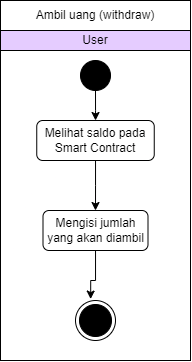

The diagram above was exported from draw.io. Its source (the exported page's mxGraphModel, read from the mxfile embedded in the PNG):
<mxGraphModel dx="716" dy="384" grid="1" gridSize="10" guides="1" tooltips="1" connect="1" arrows="1" fold="1" page="1" pageScale="1" pageWidth="850" pageHeight="1100" math="0" shadow="0">
  <root>
    <mxCell id="0" />
    <mxCell id="1" parent="0" />
    <mxCell id="PNKrhCNIiWopvaQ81mli-1" value="" style="rounded=0;whiteSpace=wrap;html=1;" parent="1" vertex="1">
      <mxGeometry x="220" y="30" width="190" height="360" as="geometry" />
    </mxCell>
    <mxCell id="PNKrhCNIiWopvaQ81mli-9" style="edgeStyle=orthogonalEdgeStyle;rounded=0;orthogonalLoop=1;jettySize=auto;html=1;" parent="1" source="PNKrhCNIiWopvaQ81mli-3" target="PNKrhCNIiWopvaQ81mli-6" edge="1">
      <mxGeometry relative="1" as="geometry" />
    </mxCell>
    <mxCell id="PNKrhCNIiWopvaQ81mli-3" value="" style="ellipse;whiteSpace=wrap;html=1;aspect=fixed;fillColor=#000000;" parent="1" vertex="1">
      <mxGeometry x="300" y="90" width="30" height="30" as="geometry" />
    </mxCell>
    <mxCell id="PNKrhCNIiWopvaQ81mli-4" value="Ambil uang (withdraw)" style="text;html=1;strokeColor=none;fillColor=none;align=center;verticalAlign=middle;whiteSpace=wrap;rounded=0;" parent="1" vertex="1">
      <mxGeometry x="225" y="30" width="180" height="30" as="geometry" />
    </mxCell>
    <mxCell id="pnvPlJ4RDI_kt7WuAJcw-2" style="edgeStyle=orthogonalEdgeStyle;rounded=0;orthogonalLoop=1;jettySize=auto;html=1;entryX=0.5;entryY=0;entryDx=0;entryDy=0;" edge="1" parent="1" source="PNKrhCNIiWopvaQ81mli-6" target="PNKrhCNIiWopvaQ81mli-12">
      <mxGeometry relative="1" as="geometry" />
    </mxCell>
    <mxCell id="PNKrhCNIiWopvaQ81mli-6" value="Melihat saldo pada Smart Contract" style="rounded=1;whiteSpace=wrap;html=1;fillColor=#FFFFFF;" parent="1" vertex="1">
      <mxGeometry x="256.25" y="150" width="117.5" height="40" as="geometry" />
    </mxCell>
    <mxCell id="PNKrhCNIiWopvaQ81mli-7" value="User" style="rounded=0;whiteSpace=wrap;html=1;fillColor=#E5CCFF;" parent="1" vertex="1">
      <mxGeometry x="220" y="60" width="190" height="20" as="geometry" />
    </mxCell>
    <mxCell id="PNKrhCNIiWopvaQ81mli-14" style="edgeStyle=orthogonalEdgeStyle;rounded=0;orthogonalLoop=1;jettySize=auto;html=1;entryX=0.5;entryY=0;entryDx=0;entryDy=0;" parent="1" target="PNKrhCNIiWopvaQ81mli-12" edge="1">
      <mxGeometry relative="1" as="geometry">
        <mxPoint x="315.0344827586207" y="260" as="sourcePoint" />
      </mxGeometry>
    </mxCell>
    <mxCell id="pnvPlJ4RDI_kt7WuAJcw-5" style="edgeStyle=orthogonalEdgeStyle;rounded=0;orthogonalLoop=1;jettySize=auto;html=1;entryX=0.379;entryY=-0.036;entryDx=0;entryDy=0;entryPerimeter=0;" edge="1" parent="1" source="PNKrhCNIiWopvaQ81mli-12" target="pnvPlJ4RDI_kt7WuAJcw-1">
      <mxGeometry relative="1" as="geometry">
        <Array as="points">
          <mxPoint x="315" y="310" />
          <mxPoint x="310" y="310" />
        </Array>
      </mxGeometry>
    </mxCell>
    <mxCell id="PNKrhCNIiWopvaQ81mli-12" value="Mengisi jumlah yang akan diambil" style="rounded=1;whiteSpace=wrap;html=1;fillColor=#FFFFFF;" parent="1" vertex="1">
      <mxGeometry x="262.5" y="240" width="105" height="40" as="geometry" />
    </mxCell>
    <mxCell id="pnvPlJ4RDI_kt7WuAJcw-4" value="" style="group" vertex="1" connectable="0" parent="1">
      <mxGeometry x="295" y="330" width="40" height="40" as="geometry" />
    </mxCell>
    <mxCell id="PNKrhCNIiWopvaQ81mli-8" value="" style="ellipse;whiteSpace=wrap;html=1;aspect=fixed;fillColor=#000000;" parent="pnvPlJ4RDI_kt7WuAJcw-4" vertex="1">
      <mxGeometry x="4" y="4" width="32" height="32" as="geometry" />
    </mxCell>
    <mxCell id="pnvPlJ4RDI_kt7WuAJcw-1" value="" style="ellipse;whiteSpace=wrap;html=1;aspect=fixed;fillColor=none;" vertex="1" parent="pnvPlJ4RDI_kt7WuAJcw-4">
      <mxGeometry width="40" height="40" as="geometry" />
    </mxCell>
  </root>
</mxGraphModel>